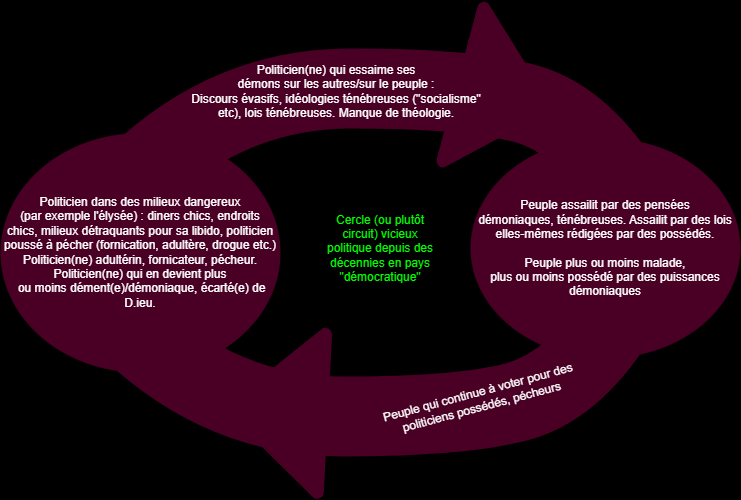

The diagram above was exported from draw.io. Its source (the exported page's mxGraphModel, read from the mxfile embedded in the PNG):
<mxGraphModel dx="778" dy="661" grid="1" gridSize="10" guides="1" tooltips="1" connect="1" arrows="1" fold="1" page="1" pageScale="1" pageWidth="827" pageHeight="1169" background="#000000" math="0" shadow="0">
  <root>
    <mxCell id="0" />
    <mxCell id="1" parent="0" />
    <mxCell id="uUTev6YxZF3VAFRmIHep-30" value="" style="endArrow=none;html=1;shadow=0;sketch=0;strokeColor=#4A0025;strokeWidth=80;curved=1;endFill=0;" parent="1" edge="1">
      <mxGeometry relative="1" as="geometry">
        <mxPoint x="157.25" y="197.5" as="sourcePoint" />
        <mxPoint x="642.75" y="208" as="targetPoint" />
        <Array as="points">
          <mxPoint x="249.75" y="110" />
          <mxPoint x="489.75" y="110" />
          <mxPoint x="599.75" y="140" />
        </Array>
      </mxGeometry>
    </mxCell>
    <mxCell id="uUTev6YxZF3VAFRmIHep-49" value="" style="strokeWidth=2;html=1;shape=mxgraph.flowchart.extract_or_measurement;whiteSpace=wrap;strokeColor=#4A0025;fillColor=#4A0025;direction=south;rotation=15;fillStyle=auto;" parent="1" vertex="1">
      <mxGeometry x="475.96000000000004" y="32" width="95.04" height="170" as="geometry" />
    </mxCell>
    <mxCell id="BFRmQdeMIZ9l_By7wEQY-3" value="Cercle (ou plutôt circuit) vicieux politique depuis des décennies en pays &quot;démocratique&quot;" style="text;html=1;strokeColor=none;fillColor=none;align=center;verticalAlign=middle;whiteSpace=wrap;rounded=0;fontColor=#00FF00;" parent="1" vertex="1">
      <mxGeometry x="340" y="219.38" width="120" height="100.62" as="geometry" />
    </mxCell>
    <mxCell id="uUTev6YxZF3VAFRmIHep-33" value="&lt;span style=&quot;color: rgb(255, 255, 255);&quot;&gt;Politicien(ne) qui essaime ses&lt;/span&gt;&lt;br style=&quot;color: rgb(255, 255, 255);&quot;&gt;&lt;span style=&quot;color: rgb(255, 255, 255);&quot;&gt;démons sur les autres/sur le peuple :&lt;br&gt;Discours évasifs, idéologies ténébreuses (&quot;socialisme&quot; etc), lois ténébreuses. Manque de théologie.&lt;br&gt;&lt;/span&gt;" style="text;html=1;strokeColor=none;fillColor=none;align=center;verticalAlign=middle;whiteSpace=wrap;rounded=0;rotation=0;" parent="1" vertex="1">
      <mxGeometry x="206" y="96" width="300" height="34" as="geometry" />
    </mxCell>
    <mxCell id="1GEFvI2PUFJsWYOi2YnJ-3" value="&lt;span style=&quot;color: rgb(255, 255, 255);&quot;&gt;Peuple assailit par des pensées&lt;br&gt;démoniaques, ténébreuses. Assailit par&amp;nbsp;&lt;/span&gt;&lt;span style=&quot;color: rgb(255, 255, 255);&quot;&gt;des lois elles-mêmes rédigées par des possédés.&lt;br&gt;&lt;/span&gt;&lt;br style=&quot;color: rgb(255, 255, 255);&quot;&gt;&lt;span style=&quot;color: rgb(255, 255, 255);&quot;&gt;Peuple plus ou moins malade,&lt;br&gt;plus ou moins possédé par des&amp;nbsp;puissances&lt;br&gt;démoniaques&lt;/span&gt;" style="ellipse;whiteSpace=wrap;html=1;strokeColor=none;fillColor=#4A0025;fillStyle=auto;" parent="1" vertex="1">
      <mxGeometry x="490" y="159.7" width="270" height="219.99" as="geometry" />
    </mxCell>
    <mxCell id="1GEFvI2PUFJsWYOi2YnJ-4" value="" style="endArrow=none;html=1;shadow=0;sketch=0;strokeColor=#4A0025;strokeWidth=80;curved=1;endFill=0;" parent="1" edge="1">
      <mxGeometry relative="1" as="geometry">
        <mxPoint x="149.75" y="350.5" as="sourcePoint" />
        <mxPoint x="635.25" y="340" as="targetPoint" />
        <Array as="points">
          <mxPoint x="242.25" y="438" />
          <mxPoint x="482.25" y="438" />
          <mxPoint x="592.25" y="408" />
        </Array>
      </mxGeometry>
    </mxCell>
    <mxCell id="1GEFvI2PUFJsWYOi2YnJ-5" value="" style="strokeWidth=2;html=1;shape=mxgraph.flowchart.extract_or_measurement;whiteSpace=wrap;strokeColor=#4A0025;fillColor=#4A0025;direction=north;rotation=3;fillStyle=auto;" parent="1" vertex="1">
      <mxGeometry x="246.41000000000003" y="347.51000000000005" width="100.09" height="169.99" as="geometry" />
    </mxCell>
    <mxCell id="uUTev6YxZF3VAFRmIHep-47" value="&lt;span style=&quot;color: rgb(255, 255, 255);&quot;&gt;Peuple qui&amp;nbsp;&lt;/span&gt;&lt;span style=&quot;color: rgb(255, 255, 255);&quot;&gt;continue à voter pour des&lt;br&gt;politiciens possédés, pécheurs&lt;/span&gt;" style="text;html=1;strokeColor=none;fillColor=none;align=center;verticalAlign=middle;whiteSpace=wrap;rounded=0;rotation=-15;" parent="1" vertex="1">
      <mxGeometry x="400" y="382" width="199" height="77" as="geometry" />
    </mxCell>
    <mxCell id="opNiETwd20ur4BGoJO7u-2" value="&lt;font color=&quot;#ffffff&quot;&gt;Politicien dans des milieux dangereux&lt;br&gt;(par exemple l'élysée) : diners chics, endroits&lt;br&gt;chics, milieux détraquants pour&amp;nbsp;sa libido, politicien poussé à pécher (fornication, adultère, drogue etc.)&lt;br&gt;Politicien(ne) adultérin, fornicateur, pécheur.&lt;br&gt;&lt;/font&gt;&lt;span style=&quot;color: rgb(255, 255, 255);&quot;&gt;Politicien(ne) qui en devient plus&lt;br&gt;&amp;nbsp;ou moins&amp;nbsp;dément(e)/démoniaque,&amp;nbsp;&lt;/span&gt;&lt;span style=&quot;color: rgb(255, 255, 255);&quot;&gt;écarté(e) de D.ieu.&lt;/span&gt;&lt;span style=&quot;color: rgb(255, 255, 255);&quot;&gt;&lt;br&gt;&lt;/span&gt;" style="ellipse;whiteSpace=wrap;html=1;strokeColor=none;fillColor=#4A0025;fillStyle=auto;" parent="1" vertex="1">
      <mxGeometry x="20" y="154.63" width="280" height="239.37" as="geometry" />
    </mxCell>
  </root>
</mxGraphModel>